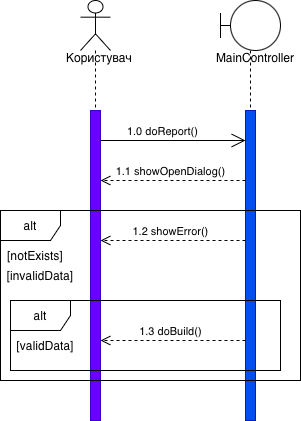

The diagram above was exported from draw.io. Its source (the exported page's mxGraphModel, read from the mxfile embedded in the PNG):
<mxGraphModel dx="441" dy="597" grid="1" gridSize="10" guides="1" tooltips="1" connect="1" arrows="1" fold="1" page="1" pageScale="1" pageWidth="827" pageHeight="1169" math="0" shadow="0">
  <root>
    <mxCell id="0" />
    <mxCell id="1" parent="0" />
    <mxCell id="Ltdzis29CYT9kQD-2n2q-1" value="" style="shape=umlLifeline;perimeter=lifelinePerimeter;whiteSpace=wrap;html=1;container=1;dropTarget=0;collapsible=0;recursiveResize=0;outlineConnect=0;portConstraint=eastwest;newEdgeStyle={&quot;curved&quot;:0,&quot;rounded&quot;:0};participant=umlActor;size=50;" vertex="1" parent="1">
      <mxGeometry x="490" y="270" width="30" height="380" as="geometry" />
    </mxCell>
    <mxCell id="Ltdzis29CYT9kQD-2n2q-2" value="" style="html=1;points=[[0,0,0,0,5],[0,1,0,0,-5],[1,0,0,0,5],[1,1,0,0,-5]];perimeter=orthogonalPerimeter;outlineConnect=0;targetShapes=umlLifeline;portConstraint=eastwest;newEdgeStyle={&quot;curved&quot;:0,&quot;rounded&quot;:0};fillColor=#6a00ff;fontColor=#ffffff;strokeColor=#3700CC;" vertex="1" parent="Ltdzis29CYT9kQD-2n2q-1">
      <mxGeometry x="10" y="110" width="10" height="310" as="geometry" />
    </mxCell>
    <mxCell id="Ltdzis29CYT9kQD-2n2q-3" value="Користувач" style="text;strokeColor=none;fillColor=none;align=left;verticalAlign=middle;spacingTop=-1;spacingLeft=4;spacingRight=4;rotatable=0;labelPosition=right;points=[];portConstraint=eastwest;" vertex="1" parent="1">
      <mxGeometry x="450" y="320" width="20" height="14" as="geometry" />
    </mxCell>
    <mxCell id="Ltdzis29CYT9kQD-2n2q-4" value="" style="shape=umlLifeline;perimeter=lifelinePerimeter;whiteSpace=wrap;html=1;container=1;dropTarget=0;collapsible=0;recursiveResize=0;outlineConnect=0;portConstraint=eastwest;newEdgeStyle={&quot;curved&quot;:0,&quot;rounded&quot;:0};participant=umlBoundary;size=50;" vertex="1" parent="1">
      <mxGeometry x="630" y="270" width="60" height="420" as="geometry" />
    </mxCell>
    <mxCell id="Ltdzis29CYT9kQD-2n2q-5" value="" style="html=1;points=[[0,0,0,0,5],[0,1,0,0,-5],[1,0,0,0,5],[1,1,0,0,-5]];perimeter=orthogonalPerimeter;outlineConnect=0;targetShapes=umlLifeline;portConstraint=eastwest;newEdgeStyle={&quot;curved&quot;:0,&quot;rounded&quot;:0};fillColor=#0050ef;fontColor=#ffffff;strokeColor=#001DBC;" vertex="1" parent="Ltdzis29CYT9kQD-2n2q-4">
      <mxGeometry x="25" y="110" width="10" height="310" as="geometry" />
    </mxCell>
    <mxCell id="Ltdzis29CYT9kQD-2n2q-6" value="MainController" style="text;strokeColor=none;fillColor=none;align=left;verticalAlign=middle;spacingTop=-1;spacingLeft=4;spacingRight=4;rotatable=0;labelPosition=right;points=[];portConstraint=eastwest;" vertex="1" parent="1">
      <mxGeometry x="600" y="320" width="20" height="14" as="geometry" />
    </mxCell>
    <mxCell id="Ltdzis29CYT9kQD-2n2q-7" value="alt" style="shape=umlFrame;whiteSpace=wrap;html=1;pointerEvents=0;" vertex="1" parent="1">
      <mxGeometry x="410" y="480" width="300" height="170" as="geometry" />
    </mxCell>
    <mxCell id="Ltdzis29CYT9kQD-2n2q-8" value="alt" style="shape=umlFrame;whiteSpace=wrap;html=1;pointerEvents=0;" vertex="1" parent="1">
      <mxGeometry x="420" y="570" width="270" height="70" as="geometry" />
    </mxCell>
    <mxCell id="Ltdzis29CYT9kQD-2n2q-9" value="" style="endArrow=open;endFill=1;endSize=12;html=1;rounded=0;" edge="1" parent="1" source="Ltdzis29CYT9kQD-2n2q-2" target="Ltdzis29CYT9kQD-2n2q-5">
      <mxGeometry width="160" relative="1" as="geometry">
        <mxPoint x="480" y="480" as="sourcePoint" />
        <mxPoint x="640" y="480" as="targetPoint" />
        <Array as="points">
          <mxPoint x="580" y="410" />
        </Array>
      </mxGeometry>
    </mxCell>
    <mxCell id="Ltdzis29CYT9kQD-2n2q-10" value="1.0 doReport()" style="edgeLabel;html=1;align=center;verticalAlign=middle;resizable=0;points=[];" vertex="1" connectable="0" parent="Ltdzis29CYT9kQD-2n2q-9">
      <mxGeometry x="-0.1563" y="-1" relative="1" as="geometry">
        <mxPoint y="-11" as="offset" />
      </mxGeometry>
    </mxCell>
    <mxCell id="Ltdzis29CYT9kQD-2n2q-11" value="1.1 showOpenDialog()" style="html=1;verticalAlign=bottom;endArrow=open;dashed=1;endSize=8;curved=0;rounded=0;" edge="1" parent="1" source="Ltdzis29CYT9kQD-2n2q-5" target="Ltdzis29CYT9kQD-2n2q-2">
      <mxGeometry x="0.0345" relative="1" as="geometry">
        <mxPoint x="600" y="480" as="sourcePoint" />
        <mxPoint x="520" y="480" as="targetPoint" />
        <Array as="points">
          <mxPoint x="550" y="450" />
        </Array>
        <mxPoint as="offset" />
      </mxGeometry>
    </mxCell>
    <mxCell id="Ltdzis29CYT9kQD-2n2q-12" value="[notExists]" style="text;html=1;whiteSpace=wrap;strokeColor=none;fillColor=none;align=center;verticalAlign=middle;rounded=0;" vertex="1" parent="1">
      <mxGeometry x="420" y="510" width="50" height="30" as="geometry" />
    </mxCell>
    <mxCell id="Ltdzis29CYT9kQD-2n2q-13" value="[validData]" style="text;html=1;whiteSpace=wrap;strokeColor=none;fillColor=none;align=center;verticalAlign=middle;rounded=0;" vertex="1" parent="1">
      <mxGeometry x="430" y="600" width="50" height="30" as="geometry" />
    </mxCell>
    <mxCell id="Ltdzis29CYT9kQD-2n2q-14" value="1.2 showError()" style="html=1;verticalAlign=bottom;endArrow=open;dashed=1;endSize=8;curved=0;rounded=0;" edge="1" parent="1" source="Ltdzis29CYT9kQD-2n2q-5" target="Ltdzis29CYT9kQD-2n2q-2">
      <mxGeometry x="0.0345" relative="1" as="geometry">
        <mxPoint x="650" y="510" as="sourcePoint" />
        <mxPoint x="570" y="510" as="targetPoint" />
        <Array as="points">
          <mxPoint x="610" y="510" />
        </Array>
        <mxPoint as="offset" />
      </mxGeometry>
    </mxCell>
    <mxCell id="Ltdzis29CYT9kQD-2n2q-15" value="1.3 doBuild()" style="html=1;verticalAlign=bottom;endArrow=open;dashed=1;endSize=8;curved=0;rounded=0;" edge="1" parent="1">
      <mxGeometry x="0.0345" relative="1" as="geometry">
        <mxPoint x="655" y="610" as="sourcePoint" />
        <mxPoint x="510" y="610" as="targetPoint" />
        <Array as="points">
          <mxPoint x="620" y="610" />
        </Array>
        <mxPoint as="offset" />
      </mxGeometry>
    </mxCell>
    <mxCell id="Ltdzis29CYT9kQD-2n2q-17" value="[invalidData]" style="text;html=1;whiteSpace=wrap;strokeColor=none;fillColor=none;align=center;verticalAlign=middle;rounded=0;" vertex="1" parent="1">
      <mxGeometry x="420" y="530" width="60" height="30" as="geometry" />
    </mxCell>
  </root>
</mxGraphModel>